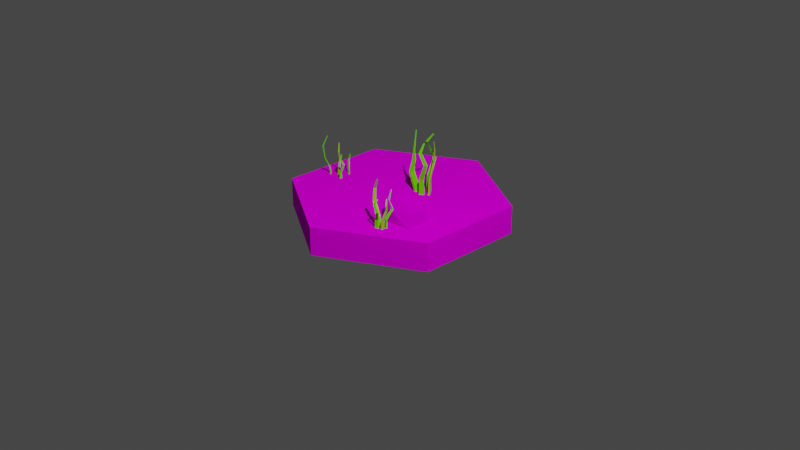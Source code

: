 # Source: grass_3.blend  (saved by Blender 2.80.75; exported with 4.5.12 LTS)
import bpy
from mathutils import Matrix  # noqa: F401  (used for matrix-valued properties, if any)

bpy.ops.wm.read_factory_settings(use_empty=True)
scene = bpy.context.scene
scene.name = 'Scene'

# ---- collections
col_collection = bpy.data.collections.new('Collection'); scene.collection.children.link(col_collection)
col_tile1 = bpy.data.collections.new('Tile1'); scene.collection.children.link(col_tile1)

# ---- images (referenced by path relative to the original .blend; pixels are not part of the script)
import os
ASSET_DIR = os.environ.get("B2B_ASSET_DIR", "")  # directory of the original .blend (textures are referenced by path, not embedded)
HERE = os.path.dirname(os.path.abspath(__file__))  # packed textures are extracted next to this script under _unpacked/

def load_image(name, relpath, width, height, colorspace="sRGB"):
    """Load a texture the original file referenced (path relative to the .blend, or extracted next to this script)."""
    p = next((c for c in (os.path.join(HERE, relpath), os.path.join(ASSET_DIR, relpath)) if relpath and os.path.exists(c)), "")
    if p:
        img = bpy.data.images.load(p, check_existing=True)
        img.name = name
    else:  # same state as the original file: an image datablock whose file is absent (Cycles renders it pink)
        img = bpy.data.images.new(name, width, height)
        img.source = "FILE"
        img.filepath = "//" + (relpath or name)
    img.colorspace_settings.name = colorspace
    return img
img_tile = load_image('tile', 'tile.png', 1024, 1024, 'sRGB')
img_rock = load_image('rock', 'rock.png', 1024, 1024, 'sRGB')

# ---- materials (node trees are filled in below, after node groups)
mat_material_001 = bpy.data.materials.new('Material.001')
mat_material_001.use_transparent_shadow = False
mat_grass_green = bpy.data.materials.new('grass green')
mat_grass_green.use_transparent_shadow = False
mat_grass_yellow = bpy.data.materials.new('grass yellow')
mat_grass_yellow.use_transparent_shadow = False
mat_material_002 = bpy.data.materials.new('Material.002')
mat_material_002.use_transparent_shadow = False

# ---- material node trees
mat_material_001.use_nodes = True; mat_material_001.node_tree.nodes.clear()
_N = mat_material_001.node_tree.nodes; _L = mat_material_001.node_tree.links
n0 = _N.new('ShaderNodeOutputMaterial'); n0.name = 'Material Output'; n0.location = (300, 300)
n1 = _N.new('ShaderNodeBsdfDiffuse'); n1.name = 'Diffuse BSDF'; n1.location = (52, 277)
n1.inputs[1].default_value = 1.0
n2 = _N.new('ShaderNodeTexImage'); n2.name = 'Image Texture'; n2.location = (-352, 263)
n2.image = img_tile
_L.new(n1.outputs[0], n0.inputs[0])
_L.new(n2.outputs[0], n1.inputs[0])
n0.is_active_output = True
mat_grass_green.use_nodes = True; mat_grass_green.node_tree.nodes.clear()
_N = mat_grass_green.node_tree.nodes; _L = mat_grass_green.node_tree.links
n0 = _N.new('ShaderNodeOutputMaterial'); n0.name = 'Material Output'; n0.location = (300, 300)
n1 = _N.new('ShaderNodeBsdfDiffuse'); n1.name = 'Diffuse BSDF'; n1.location = (10, 300)
n1.inputs[0].default_value = (0.2253, 1.0, 0.0, 1.0)
n1.inputs[1].default_value = 0.5
_L.new(n1.outputs[0], n0.inputs[0])
n0.is_active_output = True
mat_grass_yellow.use_nodes = True; mat_grass_yellow.node_tree.nodes.clear()
_N = mat_grass_yellow.node_tree.nodes; _L = mat_grass_yellow.node_tree.links
n0 = _N.new('ShaderNodeOutputMaterial'); n0.name = 'Material Output'; n0.location = (300, 300)
n1 = _N.new('ShaderNodeBsdfPrincipled'); n1.name = 'Principled BSDF'; n1.location = (10, 300)
n1.distribution = 'GGX'
n1.subsurface_method = 'BURLEY'
n1.inputs[0].default_value = (0.4823, 1.0, 0.0, 1.0)
n1.inputs[3].default_value = 1.45
n1.inputs[27].default_value = (0.0, 0.0, 0.0, 1.0)
n1.inputs[28].default_value = 1.0
_L.new(n1.outputs[0], n0.inputs[0])
n0.is_active_output = True
mat_material_002.use_nodes = True; mat_material_002.node_tree.nodes.clear()
_N = mat_material_002.node_tree.nodes; _L = mat_material_002.node_tree.links
n0 = _N.new('ShaderNodeOutputMaterial'); n0.name = 'Material Output'; n0.location = (300, 300)
n1 = _N.new('ShaderNodeBsdfDiffuse'); n1.name = 'Diffuse BSDF'; n1.location = (63, 294)
n1.inputs[1].default_value = 1.0
n2 = _N.new('ShaderNodeTexImage'); n2.name = 'Image Texture'; n2.location = (-261, 277)
n2.image = img_rock
_L.new(n1.outputs[0], n0.inputs[0])
_L.new(n2.outputs[0], n1.inputs[0])
n0.is_active_output = True

# ---- world
world_world = bpy.data.worlds.new('World'); scene.world = world_world
world_world.use_nodes = True; world_world.node_tree.nodes.clear()
_N = world_world.node_tree.nodes; _L = world_world.node_tree.links
n0 = _N.new('ShaderNodeOutputWorld'); n0.name = 'World Output'; n0.location = (300, 300)
n1 = _N.new('ShaderNodeBackground'); n1.name = 'Background'; n1.location = (10, 300)
n1.inputs[0].default_value = (0.05088, 0.05088, 0.05088, 1.0)
_L.new(n1.outputs[0], n0.inputs[0])
n0.is_active_output = True
world_world.color = (0.05088, 0.05088, 0.05088)
world_world.use_sun_shadow = False
world_world.sun_shadow_jitter_overblur = 0.0

# ---- cameras
cam_camera = bpy.data.cameras.new('Camera')
cam_camera.clip_end = 100.0
cam_camera.ortho_scale = 7.314

# ---- lights
light_light = bpy.data.lights.new('Light', 'POINT')
light_light.transmission_factor = 0.0
light_light.energy = 1000.0
light_light.shadow_soft_size = 0.1
light_light.shadow_maximum_resolution = 0.006
light_light.use_absolute_resolution = True

# ---- meshes
me_circle = bpy.data.meshes.new('Circle')
me_circle.from_pydata([(0.0, 1.151, 0.0), (-0.9968, 0.5755, 0.0), (-0.9968, -0.5755, 0.0), (1.006e-07, -1.151, 0.0), (0.9968, -0.5755, 0.0), (0.9968, 0.5755, 0.0), (0.0, 1.151, 0.298), (-0.9968, 0.5755, 0.298), (-0.9968, -0.5755, 0.298), (1.006e-07, -1.151, 0.298), (0.9968, -0.5755, 0.298), (0.9968, 0.5755, 0.298)], [], [(0, 5, 11, 6), (4, 3, 9, 10), (2, 1, 7, 8), (5, 4, 10, 11), (3, 2, 8, 9), (1, 0, 6, 7), (7, 6, 11, 10, 9, 8)])
_uv = me_circle.uv_layers.new(name='UVMap')
_uv.uv.foreach_set('vector', [0.4995, 0.05118, 0.6661, 0.05118, 0.6661, 0.2543, 0.4995, 0.2543, 0.8328, 0.05118, 0.9994, 0.05118, 0.9994, 0.2543, 0.8328, 0.2543, 0.1662, 0.05118, 0.3329, 0.05118, 0.3329, 0.2543, 0.1662, 0.2543, 0.6661, 0.05118, 0.8328, 0.05118, 0.8328, 0.2543, 0.6661, 0.2543, -0.0004479, 0.05118, 0.1662, 0.05118, 0.1662, 0.2543, -0.0004479, 0.2543, 0.3329, 0.05118, 0.4995, 0.05118, 0.4995, 0.2543, 0.3329, 0.2543, 0.6697, 0.9873, 0.3415, 0.9873, 0.1774, 0.7031, 0.3415, 0.4188, 0.6697, 0.4188, 0.8338, 0.7031])
me_circle.materials.append(mat_material_001)
me_circle.use_remesh_preserve_volume = False
me_circle.use_remesh_preserve_attributes = False
me_circle.use_mirror_vertex_groups = False
me_circle.update()
me_plane = bpy.data.meshes.new('Plane')
me_plane.from_pydata([(0.1079, 0.1875, 0.2621), (0.1315, 0.1875, 0.2621), (0.07598, 0.1589, 0.9439), (0.0783, 0.1637, 0.9459), (0.1079, 0.118, 0.2621), (0.1315, 0.118, 0.2621), (0.07847, 0.1502, 0.9451), (0.08201, 0.1506, 0.9477), (0.05999, 0.1516, 0.7285), (0.03369, 0.1815, 0.614), (0.0127, 0.1785, 0.4929), (0.03268, 0.1795, 0.4922), (0.04822, 0.1834, 0.6156), (0.06768, 0.1546, 0.7315), (0.06852, 0.1275, 0.7332), (0.03892, 0.1384, 0.6159), (0.0164, 0.1205, 0.4933), (0.03638, 0.1216, 0.4926), (0.05345, 0.1402, 0.6175), (0.07621, 0.1305, 0.7362), (0.1376, 0.2275, 0.8234), (0.1602, 0.3103, 0.6354), (0.1614, 0.2279, 0.4553), (0.1613, 0.2434, 0.457), (0.1581, 0.3218, 0.6343), (0.1329, 0.2327, 0.8196), (0.163, 0.2278, 0.8182), (0.1941, 0.3164, 0.6342), (0.2073, 0.228, 0.4567), (0.2072, 0.2436, 0.4584), (0.192, 0.3278, 0.633), (0.1583, 0.233, 0.8144), (0.2138, 0.2555, 0.9203), (0.2131, 0.2574, 0.9179), (0.1561, 0.2187, 0.2781), (0.1546, 0.2373, 0.2781), (0.2287, 0.2549, 0.9188), (0.2231, 0.257, 0.9169), (0.2109, 0.223, 0.2781), (0.2094, 0.2416, 0.2781), (0.2696, 0.2276, 0.7584), (0.2331, 0.2403, 0.6354), (0.2316, 0.1989, 0.4553), (0.2452, 0.2066, 0.457), (0.2421, 0.2478, 0.6343), (0.272, 0.2324, 0.7512), (0.2871, 0.2056, 0.7517), (0.2551, 0.2137, 0.6342), (0.2543, 0.159, 0.4567), (0.2678, 0.1667, 0.4584), (0.264, 0.2212, 0.633), (0.2895, 0.2104, 0.7446), (0.2373, 0.2433, 0.8518), (0.2391, 0.2438, 0.8476), (0.2211, 0.199, 0.2781), (0.2366, 0.2094, 0.2781), (0.2464, 0.2306, 0.8507), (0.2452, 0.2353, 0.8468), (0.2517, 0.1533, 0.2781), (0.2672, 0.1637, 0.2781), (0.211, 0.09981, 0.7584), (0.2707, 0.1261, 0.6318), (0.2031, 0.1442, 0.4584), (0.2109, 0.1306, 0.4583), (0.2779, 0.1173, 0.6293), (0.2161, 0.0978, 0.7512), (0.1906, 0.08049, 0.7517), (0.244, 0.1042, 0.632), (0.1635, 0.1213, 0.4626), (0.1713, 0.1077, 0.4625), (0.2512, 0.09546, 0.6294), (0.1956, 0.07848, 0.7446), (0.2239, 0.1333, 0.8518), (0.2245, 0.1315, 0.8476), (0.2139, 0.1457, 0.2781), (0.2256, 0.1311, 0.2781), (0.2121, 0.1232, 0.8507), (0.2166, 0.1248, 0.8468), (0.171, 0.1113, 0.2781), (0.1827, 0.09673, 0.2781), (0.4272, -0.6427, 0.2765), (0.4432, -0.6504, 0.2765), (0.3983, -0.6488, 0.7666), (0.4028, -0.6453, 0.7682), (0.4043, -0.6899, 0.2765), (0.4204, -0.6977, 0.2765), (0.3966, -0.6586, 0.7675), (0.4003, -0.6598, 0.7696), (0.3299, -0.6125, 0.6481), (0.3432, -0.6249, 0.5228), (0.4244, -0.6435, 0.4016), (0.4373, -0.651, 0.4004), (0.3537, -0.6287, 0.5236), (0.3383, -0.6116, 0.6508), (0.329, -0.6392, 0.6529), (0.3319, -0.6558, 0.5237), (0.4025, -0.6815, 0.4007), (0.4153, -0.6889, 0.3995), (0.3424, -0.6596, 0.5245), (0.3374, -0.6383, 0.6555), (0.4894, -0.5994, 0.5821), (0.5046, -0.5771, 0.4816), (0.4783, -0.6335, 0.3826), (0.4834, -0.6229, 0.3836), (0.507, -0.5686, 0.481), (0.4889, -0.5953, 0.5782), (0.5098, -0.6055, 0.5785), (0.5297, -0.5841, 0.4809), (0.5096, -0.6485, 0.3834), (0.5146, -0.6379, 0.3843), (0.5321, -0.5756, 0.4803), (0.5092, -0.6014, 0.5746), (0.5033, -0.5753, 0.6789), (0.5042, -0.5742, 0.6766), (0.4717, -0.638, 0.2853), (0.4768, -0.6249, 0.2853), (0.5144, -0.5792, 0.6783), (0.5117, -0.5768, 0.6761), (0.5104, -0.6531, 0.2853), (0.5155, -0.64, 0.2853), (0.5286, -0.6581, 0.5491), (0.508, -0.6374, 0.4816), (0.4934, -0.6651, 0.3826), (0.5051, -0.6643, 0.3836), (0.5165, -0.6353, 0.481), (0.5318, -0.6556, 0.5452), (0.5333, -0.6788, 0.5455), (0.5142, -0.6627, 0.4809), (0.4956, -0.6997, 0.3834), (0.5074, -0.6989, 0.3843), (0.5227, -0.6606, 0.4803), (0.5365, -0.6763, 0.5416), (0.5118, -0.6368, 0.6005), (0.5132, -0.6371, 0.5981), (0.4862, -0.6616, 0.2853), (0.5002, -0.6596, 0.2853), (0.5138, -0.6484, 0.5998), (0.5145, -0.6448, 0.5977), (0.492, -0.7027, 0.2853), (0.506, -0.7007, 0.2853), (0.4467, -0.7257, 0.5491), (0.496, -0.7275, 0.4796), (0.4559, -0.6929, 0.3843), (0.4568, -0.7047, 0.3843), (0.498, -0.7358, 0.4782), (0.4495, -0.7287, 0.5452), (0.4265, -0.7321, 0.5455), (0.4706, -0.7336, 0.4797), (0.4215, -0.6954, 0.3866), (0.4223, -0.7073, 0.3866), (0.4726, -0.7419, 0.4783), (0.4292, -0.7352, 0.5416), (0.4665, -0.7072, 0.6005), (0.4664, -0.7086, 0.5981), (0.4638, -0.6955, 0.2853), (0.467, -0.7092, 0.2853), (0.4551, -0.7102, 0.5998), (0.4587, -0.7106, 0.5977), (0.4233, -0.7048, 0.2853), (0.4265, -0.7185, 0.2853), (-0.8435, -0.1994, 0.2553), (-0.8379, -0.1881, 0.2553), (-0.8393, -0.22, 0.7195), (-0.8418, -0.2168, 0.721), (-0.8101, -0.216, 0.2553), (-0.8044, -0.2047, 0.2553), (-0.8324, -0.2213, 0.7204), (-0.8315, -0.2187, 0.7223), (-0.8657, -0.2684, 0.6073), (-0.8567, -0.259, 0.4886), (-0.8429, -0.2014, 0.3738), (-0.8375, -0.1923, 0.3727), (-0.854, -0.2516, 0.4894), (-0.8663, -0.2624, 0.6098), (-0.8467, -0.2692, 0.6118), (-0.8348, -0.2672, 0.4894), (-0.8161, -0.2173, 0.3729), (-0.8107, -0.2082, 0.3718), (-0.8321, -0.2598, 0.4902), (-0.8472, -0.2632, 0.6143), (-0.7619, -0.1447, 0.5448), (-0.7685, -0.1267, 0.4495), (-0.7469, -0.1654, 0.3558), (-0.7509, -0.158, 0.3567), (-0.7724, -0.1218, 0.449), (-0.7645, -0.1434, 0.541), (-0.7499, -0.1355, 0.5413), (-0.754, -0.1151, 0.4489), (-0.7252, -0.1536, 0.3565), (-0.7292, -0.1462, 0.3574), (-0.7579, -0.1103, 0.4483), (-0.7525, -0.1342, 0.5376), (-0.77, -0.1267, 0.6364), (-0.7703, -0.1257, 0.6342), (-0.747, -0.171, 0.2636), (-0.7525, -0.1626, 0.2636), (-0.7632, -0.1219, 0.6358), (-0.7657, -0.1225, 0.6338), (-0.7222, -0.155, 0.2636), (-0.7276, -0.1466, 0.2636), (-0.6953, -0.0448, 0.5135), (-0.7142, -0.05343, 0.4495), (-0.6993, -0.07004, 0.3558), (-0.697, -0.06203, 0.3567), (-0.7135, -0.04721, 0.449), (-0.6962, -0.04202, 0.5098), (-0.6804, -0.04681, 0.5101), (-0.6958, -0.05556, 0.4489), (-0.6757, -0.07707, 0.3565), (-0.6733, -0.06906, 0.3574), (-0.6951, -0.04934, 0.4483), (-0.6812, -0.04403, 0.5063), (-0.7137, -0.05073, 0.5621), (-0.7132, -0.04988, 0.5599), (-0.7035, -0.07394, 0.2636), (-0.7013, -0.06413, 0.2636), (-0.7055, -0.05226, 0.5615), (-0.7076, -0.05091, 0.5595), (-0.6746, -0.08023, 0.2636), (-0.6725, -0.07043, 0.2636), (-0.6427, -0.2067, 0.5135), (-0.6294, -0.1743, 0.4477), (-0.6623, -0.1925, 0.3574), (-0.6542, -0.1948, 0.3574), (-0.6233, -0.175, 0.4463), (-0.64, -0.2056, 0.5098), (-0.6434, -0.2218, 0.5101), (-0.6316, -0.1927, 0.4478), (-0.6691, -0.216, 0.3596), (-0.661, -0.2184, 0.3596), (-0.6255, -0.1934, 0.4464), (-0.6407, -0.2207, 0.5063), (-0.6502, -0.1889, 0.5621), (-0.6493, -0.1894, 0.5599), (-0.6587, -0.1878, 0.2636), (-0.6487, -0.1891, 0.2636), (-0.651, -0.1972, 0.5615), (-0.6498, -0.195, 0.5595), (-0.6625, -0.2171, 0.2636), (-0.6525, -0.2184, 0.2636)], [], [(8, 2, 3, 13), (14, 19, 7, 6), (13, 3, 7, 19), (10, 0, 4, 16), (3, 2, 6, 7), (0, 1, 5, 4), (2, 8, 14, 6), (8, 9, 15, 14), (9, 10, 16, 15), (1, 11, 17, 5), (11, 12, 18, 17), (12, 13, 19, 18), (4, 5, 17, 16), (16, 17, 18, 15), (15, 18, 19, 14), (0, 10, 11, 1), (10, 9, 12, 11), (9, 8, 13, 12), (35, 34, 22, 23), (30, 29, 23, 24), (28, 27, 21, 22), (29, 30, 27, 28), (23, 22, 21, 24), (39, 29, 28, 38), (27, 26, 20, 21), (37, 31, 25, 33), (36, 37, 33, 32), (24, 21, 20, 25), (29, 39, 35, 23), (26, 36, 32, 20), (38, 28, 22, 34), (31, 37, 36, 26), (25, 20, 32, 33), (30, 31, 26, 27), (39, 38, 34, 35), (31, 30, 24, 25), (55, 54, 42, 43), (50, 49, 43, 44), (48, 47, 41, 42), (49, 50, 47, 48), (43, 42, 41, 44), (59, 49, 48, 58), (47, 46, 40, 41), (57, 51, 45, 53), (56, 57, 53, 52), (44, 41, 40, 45), (49, 59, 55, 43), (46, 56, 52, 40), (58, 48, 42, 54), (51, 57, 56, 46), (45, 40, 52, 53), (50, 51, 46, 47), (59, 58, 54, 55), (51, 50, 44, 45), (75, 74, 62, 63), (70, 69, 63, 64), (68, 67, 61, 62), (69, 70, 67, 68), (63, 62, 61, 64), (79, 69, 68, 78), (67, 66, 60, 61), (77, 71, 65, 73), (76, 77, 73, 72), (64, 61, 60, 65), (69, 79, 75, 63), (66, 76, 72, 60), (78, 68, 62, 74), (71, 77, 76, 66), (65, 60, 72, 73), (70, 71, 66, 67), (79, 78, 74, 75), (71, 70, 64, 65), (88, 82, 83, 93), (94, 99, 87, 86), (93, 83, 87, 99), (90, 80, 84, 96), (83, 82, 86, 87), (80, 81, 85, 84), (82, 88, 94, 86), (88, 89, 95, 94), (89, 90, 96, 95), (81, 91, 97, 85), (91, 92, 98, 97), (92, 93, 99, 98), (84, 85, 97, 96), (96, 97, 98, 95), (95, 98, 99, 94), (80, 90, 91, 81), (90, 89, 92, 91), (89, 88, 93, 92), (115, 114, 102, 103), (110, 109, 103, 104), (108, 107, 101, 102), (109, 110, 107, 108), (103, 102, 101, 104), (119, 109, 108, 118), (107, 106, 100, 101), (117, 111, 105, 113), (116, 117, 113, 112), (104, 101, 100, 105), (109, 119, 115, 103), (106, 116, 112, 100), (118, 108, 102, 114), (111, 117, 116, 106), (105, 100, 112, 113), (110, 111, 106, 107), (119, 118, 114, 115), (111, 110, 104, 105), (135, 134, 122, 123), (130, 129, 123, 124), (128, 127, 121, 122), (129, 130, 127, 128), (123, 122, 121, 124), (139, 129, 128, 138), (127, 126, 120, 121), (137, 131, 125, 133), (136, 137, 133, 132), (124, 121, 120, 125), (129, 139, 135, 123), (126, 136, 132, 120), (138, 128, 122, 134), (131, 137, 136, 126), (125, 120, 132, 133), (130, 131, 126, 127), (139, 138, 134, 135), (131, 130, 124, 125), (155, 154, 142, 143), (150, 149, 143, 144), (148, 147, 141, 142), (149, 150, 147, 148), (143, 142, 141, 144), (159, 149, 148, 158), (147, 146, 140, 141), (157, 151, 145, 153), (156, 157, 153, 152), (144, 141, 140, 145), (149, 159, 155, 143), (146, 156, 152, 140), (158, 148, 142, 154), (151, 157, 156, 146), (145, 140, 152, 153), (150, 151, 146, 147), (159, 158, 154, 155), (151, 150, 144, 145), (168, 162, 163, 173), (174, 179, 167, 166), (173, 163, 167, 179), (170, 160, 164, 176), (163, 162, 166, 167), (160, 161, 165, 164), (162, 168, 174, 166), (168, 169, 175, 174), (169, 170, 176, 175), (161, 171, 177, 165), (171, 172, 178, 177), (172, 173, 179, 178), (164, 165, 177, 176), (176, 177, 178, 175), (175, 178, 179, 174), (160, 170, 171, 161), (170, 169, 172, 171), (169, 168, 173, 172), (195, 194, 182, 183), (190, 189, 183, 184), (188, 187, 181, 182), (189, 190, 187, 188), (183, 182, 181, 184), (199, 189, 188, 198), (187, 186, 180, 181), (197, 191, 185, 193), (196, 197, 193, 192), (184, 181, 180, 185), (189, 199, 195, 183), (186, 196, 192, 180), (198, 188, 182, 194), (191, 197, 196, 186), (185, 180, 192, 193), (190, 191, 186, 187), (199, 198, 194, 195), (191, 190, 184, 185), (215, 214, 202, 203), (210, 209, 203, 204), (208, 207, 201, 202), (209, 210, 207, 208), (203, 202, 201, 204), (219, 209, 208, 218), (207, 206, 200, 201), (217, 211, 205, 213), (216, 217, 213, 212), (204, 201, 200, 205), (209, 219, 215, 203), (206, 216, 212, 200), (218, 208, 202, 214), (211, 217, 216, 206), (205, 200, 212, 213), (210, 211, 206, 207), (219, 218, 214, 215), (211, 210, 204, 205), (235, 234, 222, 223), (230, 229, 223, 224), (228, 227, 221, 222), (229, 230, 227, 228), (223, 222, 221, 224), (239, 229, 228, 238), (227, 226, 220, 221), (237, 231, 225, 233), (236, 237, 233, 232), (224, 221, 220, 225), (229, 239, 235, 223), (226, 236, 232, 220), (238, 228, 222, 234), (231, 237, 236, 226), (225, 220, 232, 233), (230, 231, 226, 227), (239, 238, 234, 235), (231, 230, 224, 225)])
me_plane.polygons.foreach_set('material_index', [0, 0, 0, 0, 0, 0, 0, 0, 0, 0, 0, 0, 0, 0, 0, 0, 0, 0, 0, 0, 0, 0, 0, 0, 0, 0, 0, 0, 0, 0, 0, 0, 0, 0, 0, 0, 1, 1, 1, 1, 1, 1, 1, 1, 1, 1, 1, 1, 1, 1, 1, 1, 1, 1, 0, 0, 0, 0, 0, 0, 0, 0, 0, 0, 0, 0, 0, 0, 0, 0, 0, 0, 1, 1, 1, 1, 1, 1, 1, 1, 1, 1, 1, 1, 1, 1, 1, 1, 1, 1, 0, 0, 0, 0, 0, 0, 0, 0, 0, 0, 0, 0, 0, 0, 0, 0, 0, 0, 1, 1, 1, 1, 1, 1, 1, 1, 1, 1, 1, 1, 1, 1, 1, 1, 1, 1, 0, 0, 0, 0, 0, 0, 0, 0, 0, 0, 0, 0, 0, 0, 0, 0, 0, 0, 0, 0, 0, 0, 0, 0, 0, 0, 0, 0, 0, 0, 0, 0, 0, 0, 0, 0, 1, 1, 1, 1, 1, 1, 1, 1, 1, 1, 1, 1, 1, 1, 1, 1, 1, 1, 0, 0, 0, 0, 0, 0, 0, 0, 0, 0, 0, 0, 0, 0, 0, 0, 0, 0, 0, 0, 0, 0, 0, 0, 0, 0, 0, 0, 0, 0, 0, 0, 0, 0, 0, 0])
_uv = me_plane.uv_layers.new(name='UVMap')
_uv.uv.foreach_set('vector', [0.0, 0.75, 0.0, 1.0, 1.0, 1.0, 1.0, 0.75, 0.0, 0.75, 1.0, 0.75, 1.0, 1.0, 0.0, 1.0, 1.0, 0.75, 1.0, 1.0, 1.0, 1.0, 1.0, 0.75, 0.0, 0.25, 0.0, 0.0, 0.0, 0.0, 0.0, 0.25, 1.0, 1.0, 0.0, 1.0, 0.0, 1.0, 1.0, 1.0, 0.0, 0.0, 1.0, 0.0, 1.0, 0.0, 0.0, 0.0, 0.0, 1.0, 0.0, 0.75, 0.0, 0.75, 0.0, 1.0, 0.0, 0.75, 0.0, 0.5, 0.0, 0.5, 0.0, 0.75, 0.0, 0.5, 0.0, 0.25, 0.0, 0.25, 0.0, 0.5, 1.0, 0.0, 1.0, 0.25, 1.0, 0.25, 1.0, 0.0, 1.0, 0.25, 1.0, 0.5, 1.0, 0.5, 1.0, 0.25, 1.0, 0.5, 1.0, 0.75, 1.0, 0.75, 1.0, 0.5, 0.0, 0.0, 1.0, 0.0, 1.0, 0.25, 0.0, 0.25, 0.0, 0.25, 1.0, 0.25, 1.0, 0.5, 0.0, 0.5, 0.0, 0.5, 1.0, 0.5, 1.0, 0.75, 0.0, 0.75, 0.0, 0.0, 0.0, 0.25, 1.0, 0.25, 1.0, 0.0, 0.0, 0.25, 0.0, 0.5, 1.0, 0.5, 1.0, 0.25, 0.0, 0.5, 0.0, 0.75, 1.0, 0.75, 1.0, 0.5, 0.0, 0.0, 1.0, 0.0, 1.0, 0.25, 0.0, 0.25, 0.0, 0.5, 0.0, 0.25, 0.0, 0.25, 0.0, 0.5, 1.0, 0.25, 1.0, 0.5, 1.0, 0.5, 1.0, 0.25, 0.0, 0.25, 0.0, 0.5, 1.0, 0.5, 1.0, 0.25, 0.0, 0.25, 1.0, 0.25, 1.0, 0.5, 0.0, 0.5, 0.0, 0.0, 0.0, 0.25, 1.0, 0.25, 1.0, 0.0, 1.0, 0.5, 1.0, 0.75, 1.0, 0.75, 1.0, 0.5, 0.0, 1.0, 0.0, 0.75, 0.0, 0.75, 0.0, 1.0, 1.0, 1.0, 0.0, 1.0, 0.0, 1.0, 1.0, 1.0, 0.0, 0.5, 1.0, 0.5, 1.0, 0.75, 0.0, 0.75, 0.0, 0.25, 0.0, 0.0, 0.0, 0.0, 0.0, 0.25, 1.0, 0.75, 1.0, 1.0, 1.0, 1.0, 1.0, 0.75, 1.0, 0.0, 1.0, 0.25, 1.0, 0.25, 1.0, 0.0, 0.0, 0.75, 0.0, 1.0, 1.0, 1.0, 1.0, 0.75, 0.0, 0.75, 1.0, 0.75, 1.0, 1.0, 0.0, 1.0, 0.0, 0.5, 0.0, 0.75, 1.0, 0.75, 1.0, 0.5, 0.0, 0.0, 1.0, 0.0, 1.0, 0.0, 0.0, 0.0, 0.0, 0.75, 0.0, 0.5, 0.0, 0.5, 0.0, 0.75, 0.0, 0.0, 1.0, 0.0, 1.0, 0.25, 0.0, 0.25, 0.0, 0.5, 0.0, 0.25, 0.0, 0.25, 0.0, 0.5, 1.0, 0.25, 1.0, 0.5, 1.0, 0.5, 1.0, 0.25, 0.0, 0.25, 0.0, 0.5, 1.0, 0.5, 1.0, 0.25, 0.0, 0.25, 1.0, 0.25, 1.0, 0.5, 0.0, 0.5, 0.0, 0.0, 0.0, 0.25, 1.0, 0.25, 1.0, 0.0, 1.0, 0.5, 1.0, 0.75, 1.0, 0.75, 1.0, 0.5, 0.0, 1.0, 0.0, 0.75, 0.0, 0.75, 0.0, 1.0, 1.0, 1.0, 0.0, 1.0, 0.0, 1.0, 1.0, 1.0, 0.0, 0.5, 1.0, 0.5, 1.0, 0.75, 0.0, 0.75, 0.0, 0.25, 0.0, 0.0, 0.0, 0.0, 0.0, 0.25, 1.0, 0.75, 1.0, 1.0, 1.0, 1.0, 1.0, 0.75, 1.0, 0.0, 1.0, 0.25, 1.0, 0.25, 1.0, 0.0, 0.0, 0.75, 0.0, 1.0, 1.0, 1.0, 1.0, 0.75, 0.0, 0.75, 1.0, 0.75, 1.0, 1.0, 0.0, 1.0, 0.0, 0.5, 0.0, 0.75, 1.0, 0.75, 1.0, 0.5, 0.0, 0.0, 1.0, 0.0, 1.0, 0.0, 0.0, 0.0, 0.0, 0.75, 0.0, 0.5, 0.0, 0.5, 0.0, 0.75, 0.0, 0.0, 1.0, 0.0, 1.0, 0.25, 0.0, 0.25, 0.0, 0.5, 0.0, 0.25, 0.0, 0.25, 0.0, 0.5, 1.0, 0.25, 1.0, 0.5, 1.0, 0.5, 1.0, 0.25, 0.0, 0.25, 0.0, 0.5, 1.0, 0.5, 1.0, 0.25, 0.0, 0.25, 1.0, 0.25, 1.0, 0.5, 0.0, 0.5, 0.0, 0.0, 0.0, 0.25, 1.0, 0.25, 1.0, 0.0, 1.0, 0.5, 1.0, 0.75, 1.0, 0.75, 1.0, 0.5, 0.0, 1.0, 0.0, 0.75, 0.0, 0.75, 0.0, 1.0, 1.0, 1.0, 0.0, 1.0, 0.0, 1.0, 1.0, 1.0, 0.0, 0.5, 1.0, 0.5, 1.0, 0.75, 0.0, 0.75, 0.0, 0.25, 0.0, 0.0, 0.0, 0.0, 0.0, 0.25, 1.0, 0.75, 1.0, 1.0, 1.0, 1.0, 1.0, 0.75, 1.0, 0.0, 1.0, 0.25, 1.0, 0.25, 1.0, 0.0, 0.0, 0.75, 0.0, 1.0, 1.0, 1.0, 1.0, 0.75, 0.0, 0.75, 1.0, 0.75, 1.0, 1.0, 0.0, 1.0, 0.0, 0.5, 0.0, 0.75, 1.0, 0.75, 1.0, 0.5, 0.0, 0.0, 1.0, 0.0, 1.0, 0.0, 0.0, 0.0, 0.0, 0.75, 0.0, 0.5, 0.0, 0.5, 0.0, 0.75, 0.0, 0.75, 0.0, 1.0, 1.0, 1.0, 1.0, 0.75, 0.0, 0.75, 1.0, 0.75, 1.0, 1.0, 0.0, 1.0, 1.0, 0.75, 1.0, 1.0, 1.0, 1.0, 1.0, 0.75, 0.0, 0.25, 0.0, 0.0, 0.0, 0.0, 0.0, 0.25, 1.0, 1.0, 0.0, 1.0, 0.0, 1.0, 1.0, 1.0, 0.0, 0.0, 1.0, 0.0, 1.0, 0.0, 0.0, 0.0, 0.0, 1.0, 0.0, 0.75, 0.0, 0.75, 0.0, 1.0, 0.0, 0.75, 0.0, 0.5, 0.0, 0.5, 0.0, 0.75, 0.0, 0.5, 0.0, 0.25, 0.0, 0.25, 0.0, 0.5, 1.0, 0.0, 1.0, 0.25, 1.0, 0.25, 1.0, 0.0, 1.0, 0.25, 1.0, 0.5, 1.0, 0.5, 1.0, 0.25, 1.0, 0.5, 1.0, 0.75, 1.0, 0.75, 1.0, 0.5, 0.0, 0.0, 1.0, 0.0, 1.0, 0.25, 0.0, 0.25, 0.0, 0.25, 1.0, 0.25, 1.0, 0.5, 0.0, 0.5, 0.0, 0.5, 1.0, 0.5, 1.0, 0.75, 0.0, 0.75, 0.0, 0.0, 0.0, 0.25, 1.0, 0.25, 1.0, 0.0, 0.0, 0.25, 0.0, 0.5, 1.0, 0.5, 1.0, 0.25, 0.0, 0.5, 0.0, 0.75, 1.0, 0.75, 1.0, 0.5, 0.0, 0.0, 1.0, 0.0, 1.0, 0.25, 0.0, 0.25, 0.0, 0.5, 0.0, 0.25, 0.0, 0.25, 0.0, 0.5, 1.0, 0.25, 1.0, 0.5, 1.0, 0.5, 1.0, 0.25, 0.0, 0.25, 0.0, 0.5, 1.0, 0.5, 1.0, 0.25, 0.0, 0.25, 1.0, 0.25, 1.0, 0.5, 0.0, 0.5, 0.0, 0.0, 0.0, 0.25, 1.0, 0.25, 1.0, 0.0, 1.0, 0.5, 1.0, 0.75, 1.0, 0.75, 1.0, 0.5, 0.0, 1.0, 0.0, 0.75, 0.0, 0.75, 0.0, 1.0, 1.0, 1.0, 0.0, 1.0, 0.0, 1.0, 1.0, 1.0, 0.0, 0.5, 1.0, 0.5, 1.0, 0.75, 0.0, 0.75, 0.0, 0.25, 0.0, 0.0, 0.0, 0.0, 0.0, 0.25, 1.0, 0.75, 1.0, 1.0, 1.0, 1.0, 1.0, 0.75, 1.0, 0.0, 1.0, 0.25, 1.0, 0.25, 1.0, 0.0, 0.0, 0.75, 0.0, 1.0, 1.0, 1.0, 1.0, 0.75, 0.0, 0.75, 1.0, 0.75, 1.0, 1.0, 0.0, 1.0, 0.0, 0.5, 0.0, 0.75, 1.0, 0.75, 1.0, 0.5, 0.0, 0.0, 1.0, 0.0, 1.0, 0.0, 0.0, 0.0, 0.0, 0.75, 0.0, 0.5, 0.0, 0.5, 0.0, 0.75, 0.0, 0.0, 1.0, 0.0, 1.0, 0.25, 0.0, 0.25, 0.0, 0.5, 0.0, 0.25, 0.0, 0.25, 0.0, 0.5, 1.0, 0.25, 1.0, 0.5, 1.0, 0.5, 1.0, 0.25, 0.0, 0.25, 0.0, 0.5, 1.0, 0.5, 1.0, 0.25, 0.0, 0.25, 1.0, 0.25, 1.0, 0.5, 0.0, 0.5, 0.0, 0.0, 0.0, 0.25, 1.0, 0.25, 1.0, 0.0, 1.0, 0.5, 1.0, 0.75, 1.0, 0.75, 1.0, 0.5, 0.0, 1.0, 0.0, 0.75, 0.0, 0.75, 0.0, 1.0, 1.0, 1.0, 0.0, 1.0, 0.0, 1.0, 1.0, 1.0, 0.0, 0.5, 1.0, 0.5, 1.0, 0.75, 0.0, 0.75, 0.0, 0.25, 0.0, 0.0, 0.0, 0.0, 0.0, 0.25, 1.0, 0.75, 1.0, 1.0, 1.0, 1.0, 1.0, 0.75, 1.0, 0.0, 1.0, 0.25, 1.0, 0.25, 1.0, 0.0, 0.0, 0.75, 0.0, 1.0, 1.0, 1.0, 1.0, 0.75, 0.0, 0.75, 1.0, 0.75, 1.0, 1.0, 0.0, 1.0, 0.0, 0.5, 0.0, 0.75, 1.0, 0.75, 1.0, 0.5, 0.0, 0.0, 1.0, 0.0, 1.0, 0.0, 0.0, 0.0, 0.0, 0.75, 0.0, 0.5, 0.0, 0.5, 0.0, 0.75, 0.0, 0.0, 1.0, 0.0, 1.0, 0.25, 0.0, 0.25, 0.0, 0.5, 0.0, 0.25, 0.0, 0.25, 0.0, 0.5, 1.0, 0.25, 1.0, 0.5, 1.0, 0.5, 1.0, 0.25, 0.0, 0.25, 0.0, 0.5, 1.0, 0.5, 1.0, 0.25, 0.0, 0.25, 1.0, 0.25, 1.0, 0.5, 0.0, 0.5, 0.0, 0.0, 0.0, 0.25, 1.0, 0.25, 1.0, 0.0, 1.0, 0.5, 1.0, 0.75, 1.0, 0.75, 1.0, 0.5, 0.0, 1.0, 0.0, 0.75, 0.0, 0.75, 0.0, 1.0, 1.0, 1.0, 0.0, 1.0, 0.0, 1.0, 1.0, 1.0, 0.0, 0.5, 1.0, 0.5, 1.0, 0.75, 0.0, 0.75, 0.0, 0.25, 0.0, 0.0, 0.0, 0.0, 0.0, 0.25, 1.0, 0.75, 1.0, 1.0, 1.0, 1.0, 1.0, 0.75, 1.0, 0.0, 1.0, 0.25, 1.0, 0.25, 1.0, 0.0, 0.0, 0.75, 0.0, 1.0, 1.0, 1.0, 1.0, 0.75, 0.0, 0.75, 1.0, 0.75, 1.0, 1.0, 0.0, 1.0, 0.0, 0.5, 0.0, 0.75, 1.0, 0.75, 1.0, 0.5, 0.0, 0.0, 1.0, 0.0, 1.0, 0.0, 0.0, 0.0, 0.0, 0.75, 0.0, 0.5, 0.0, 0.5, 0.0, 0.75, 0.0, 0.75, 0.0, 1.0, 1.0, 1.0, 1.0, 0.75, 0.0, 0.75, 1.0, 0.75, 1.0, 1.0, 0.0, 1.0, 1.0, 0.75, 1.0, 1.0, 1.0, 1.0, 1.0, 0.75, 0.0, 0.25, 0.0, 0.0, 0.0, 0.0, 0.0, 0.25, 1.0, 1.0, 0.0, 1.0, 0.0, 1.0, 1.0, 1.0, 0.0, 0.0, 1.0, 0.0, 1.0, 0.0, 0.0, 0.0, 0.0, 1.0, 0.0, 0.75, 0.0, 0.75, 0.0, 1.0, 0.0, 0.75, 0.0, 0.5, 0.0, 0.5, 0.0, 0.75, 0.0, 0.5, 0.0, 0.25, 0.0, 0.25, 0.0, 0.5, 1.0, 0.0, 1.0, 0.25, 1.0, 0.25, 1.0, 0.0, 1.0, 0.25, 1.0, 0.5, 1.0, 0.5, 1.0, 0.25, 1.0, 0.5, 1.0, 0.75, 1.0, 0.75, 1.0, 0.5, 0.0, 0.0, 1.0, 0.0, 1.0, 0.25, 0.0, 0.25, 0.0, 0.25, 1.0, 0.25, 1.0, 0.5, 0.0, 0.5, 0.0, 0.5, 1.0, 0.5, 1.0, 0.75, 0.0, 0.75, 0.0, 0.0, 0.0, 0.25, 1.0, 0.25, 1.0, 0.0, 0.0, 0.25, 0.0, 0.5, 1.0, 0.5, 1.0, 0.25, 0.0, 0.5, 0.0, 0.75, 1.0, 0.75, 1.0, 0.5, 0.0, 0.0, 1.0, 0.0, 1.0, 0.25, 0.0, 0.25, 0.0, 0.5, 0.0, 0.25, 0.0, 0.25, 0.0, 0.5, 1.0, 0.25, 1.0, 0.5, 1.0, 0.5, 1.0, 0.25, 0.0, 0.25, 0.0, 0.5, 1.0, 0.5, 1.0, 0.25, 0.0, 0.25, 1.0, 0.25, 1.0, 0.5, 0.0, 0.5, 0.0, 0.0, 0.0, 0.25, 1.0, 0.25, 1.0, 0.0, 1.0, 0.5, 1.0, 0.75, 1.0, 0.75, 1.0, 0.5, 0.0, 1.0, 0.0, 0.75, 0.0, 0.75, 0.0, 1.0, 1.0, 1.0, 0.0, 1.0, 0.0, 1.0, 1.0, 1.0, 0.0, 0.5, 1.0, 0.5, 1.0, 0.75, 0.0, 0.75, 0.0, 0.25, 0.0, 0.0, 0.0, 0.0, 0.0, 0.25, 1.0, 0.75, 1.0, 1.0, 1.0, 1.0, 1.0, 0.75, 1.0, 0.0, 1.0, 0.25, 1.0, 0.25, 1.0, 0.0, 0.0, 0.75, 0.0, 1.0, 1.0, 1.0, 1.0, 0.75, 0.0, 0.75, 1.0, 0.75, 1.0, 1.0, 0.0, 1.0, 0.0, 0.5, 0.0, 0.75, 1.0, 0.75, 1.0, 0.5, 0.0, 0.0, 1.0, 0.0, 1.0, 0.0, 0.0, 0.0, 0.0, 0.75, 0.0, 0.5, 0.0, 0.5, 0.0, 0.75, 0.0, 0.0, 1.0, 0.0, 1.0, 0.25, 0.0, 0.25, 0.0, 0.5, 0.0, 0.25, 0.0, 0.25, 0.0, 0.5, 1.0, 0.25, 1.0, 0.5, 1.0, 0.5, 1.0, 0.25, 0.0, 0.25, 0.0, 0.5, 1.0, 0.5, 1.0, 0.25, 0.0, 0.25, 1.0, 0.25, 1.0, 0.5, 0.0, 0.5, 0.0, 0.0, 0.0, 0.25, 1.0, 0.25, 1.0, 0.0, 1.0, 0.5, 1.0, 0.75, 1.0, 0.75, 1.0, 0.5, 0.0, 1.0, 0.0, 0.75, 0.0, 0.75, 0.0, 1.0, 1.0, 1.0, 0.0, 1.0, 0.0, 1.0, 1.0, 1.0, 0.0, 0.5, 1.0, 0.5, 1.0, 0.75, 0.0, 0.75, 0.0, 0.25, 0.0, 0.0, 0.0, 0.0, 0.0, 0.25, 1.0, 0.75, 1.0, 1.0, 1.0, 1.0, 1.0, 0.75, 1.0, 0.0, 1.0, 0.25, 1.0, 0.25, 1.0, 0.0, 0.0, 0.75, 0.0, 1.0, 1.0, 1.0, 1.0, 0.75, 0.0, 0.75, 1.0, 0.75, 1.0, 1.0, 0.0, 1.0, 0.0, 0.5, 0.0, 0.75, 1.0, 0.75, 1.0, 0.5, 0.0, 0.0, 1.0, 0.0, 1.0, 0.0, 0.0, 0.0, 0.0, 0.75, 0.0, 0.5, 0.0, 0.5, 0.0, 0.75, 0.0, 0.0, 1.0, 0.0, 1.0, 0.25, 0.0, 0.25, 0.0, 0.5, 0.0, 0.25, 0.0, 0.25, 0.0, 0.5, 1.0, 0.25, 1.0, 0.5, 1.0, 0.5, 1.0, 0.25, 0.0, 0.25, 0.0, 0.5, 1.0, 0.5, 1.0, 0.25, 0.0, 0.25, 1.0, 0.25, 1.0, 0.5, 0.0, 0.5, 0.0, 0.0, 0.0, 0.25, 1.0, 0.25, 1.0, 0.0, 1.0, 0.5, 1.0, 0.75, 1.0, 0.75, 1.0, 0.5, 0.0, 1.0, 0.0, 0.75, 0.0, 0.75, 0.0, 1.0, 1.0, 1.0, 0.0, 1.0, 0.0, 1.0, 1.0, 1.0, 0.0, 0.5, 1.0, 0.5, 1.0, 0.75, 0.0, 0.75, 0.0, 0.25, 0.0, 0.0, 0.0, 0.0, 0.0, 0.25, 1.0, 0.75, 1.0, 1.0, 1.0, 1.0, 1.0, 0.75, 1.0, 0.0, 1.0, 0.25, 1.0, 0.25, 1.0, 0.0, 0.0, 0.75, 0.0, 1.0, 1.0, 1.0, 1.0, 0.75, 0.0, 0.75, 1.0, 0.75, 1.0, 1.0, 0.0, 1.0, 0.0, 0.5, 0.0, 0.75, 1.0, 0.75, 1.0, 0.5, 0.0, 0.0, 1.0, 0.0, 1.0, 0.0, 0.0, 0.0, 0.0, 0.75, 0.0, 0.5, 0.0, 0.5, 0.0, 0.75])
me_plane.materials.append(mat_grass_green)
me_plane.materials.append(mat_grass_yellow)
me_plane.use_remesh_preserve_volume = False
me_plane.use_remesh_preserve_attributes = False
me_plane.use_mirror_vertex_groups = False
me_plane.update()
me_icosphere = bpy.data.meshes.new('Icosphere')
me_icosphere.from_pydata([(0.5386, -0.558, 0.4162), (0.2877, -0.4883, 0.4045), (0.3146, -0.2457, 0.4054), (0.5256, -0.1668, 0.3958), (0.7033, -0.3458, 0.427), (0.4724, -0.3509, 0.5698), (0.6923, -0.4261, 0.2773), (0.6789, -0.2812, 0.2993), (0.4724, -0.5543, 0.2929), (0.6136, -0.5416, 0.2863), (0.2526, -0.4261, 0.2773), (0.3313, -0.5416, 0.2863), (0.3552, -0.1707, 0.315), (0.266, -0.2812, 0.2993), (0.5897, -0.1707, 0.315), (0.4724, -0.1525, 0.3106), (0.6425, -0.478, 0.4275), (0.4084, -0.5515, 0.4364), (0.2579, -0.3477, 0.4416), (0.4226, -0.1817, 0.4115), (0.6182, -0.2613, 0.4183), (0.5104, -0.4768, 0.5276), (0.6029, -0.3494, 0.5103), (0.3613, -0.4249, 0.521), (0.3656, -0.2729, 0.5145), (0.5086, -0.243, 0.4933)], [], [(0, 16, 21), (1, 17, 23), (2, 18, 24), (3, 19, 25), (4, 20, 22), (22, 25, 5), (22, 20, 25), (20, 3, 25), (25, 24, 5), (25, 19, 24), (19, 2, 24), (24, 23, 5), (24, 18, 23), (18, 1, 23), (23, 21, 5), (23, 17, 21), (17, 0, 21), (21, 22, 5), (21, 16, 22), (16, 4, 22), (7, 20, 4), (7, 14, 20), (14, 3, 20), (15, 19, 3), (15, 12, 19), (12, 2, 19), (13, 18, 2), (13, 10, 18), (10, 1, 18), (11, 17, 1), (11, 8, 17), (8, 0, 17), (9, 16, 0), (9, 6, 16), (6, 4, 16), (14, 15, 3), (12, 13, 2), (7, 6, 9, 8, 11, 10, 13, 12, 15, 14), (10, 11, 1), (8, 9, 0), (6, 7, 4)])
_uv = me_icosphere.uv_layers.new(name='UVMap')
_uv.uv.foreach_set('vector', [0.7244, 0.9845, 0.7339, 0.8454, 0.8794, 0.9441, 0.4238, 0.4804, 0.3179, 0.5808, 0.2857, 0.4042, 0.4548, 0.229, 0.4272, 0.3435, 0.3201, 0.2361, 0.1702, 0.6753, 0.0596, 0.661, 0.1491, 0.5525, 0.7583, 0.7152, 0.834, 0.6226, 0.8794, 0.7639, 0.2621, 0.4512, 0.1491, 0.5525, 0.1197, 0.4258, 0.2621, 0.4512, 0.2854, 0.5928, 0.1491, 0.5525, 0.2854, 0.5928, 0.1702, 0.6753, 0.1491, 0.5525, 0.1491, 0.5525, 0.000177, 0.507, 0.1197, 0.4258, 0.1491, 0.5525, 0.0596, 0.661, 0.000177, 0.507, 0.415, 0.09757, 0.4548, 0.229, 0.3201, 0.2361, 0.000177, 0.507, 0.006523, 0.338, 0.1197, 0.4258, 0.3201, 0.2361, 0.4272, 0.3435, 0.2857, 0.4042, 0.4272, 0.3435, 0.4238, 0.4804, 0.2857, 0.4042, 0.006523, 0.338, 0.1764, 0.2987, 0.1197, 0.4258, 0.006523, 0.338, 0.06126, 0.1708, 0.1764, 0.2987, 0.06126, 0.1708, 0.2048, 0.1459, 0.1764, 0.2987, 0.1764, 0.2987, 0.2621, 0.4512, 0.1197, 0.4258, 0.8794, 0.9441, 0.7339, 0.8454, 0.8794, 0.7639, 0.7339, 0.8454, 0.7583, 0.7152, 0.8794, 0.7639, 0.6811, 0.5936, 0.834, 0.6226, 0.7583, 0.7152, 0.6811, 0.5936, 0.7872, 0.4678, 0.834, 0.6226, 0.2541, 0.7451, 0.1702, 0.6753, 0.2854, 0.5928, 0.1252, 0.7728, 0.0596, 0.661, 0.1702, 0.6753, 0.5037, 0.000177, 0.5455, 0.1281, 0.415, 0.09757, 0.5455, 0.1281, 0.4548, 0.229, 0.415, 0.09757, 0.5747, 0.2865, 0.4272, 0.3435, 0.4548, 0.229, 0.5747, 0.2865, 0.5747, 0.4527, 0.4272, 0.3435, 0.5747, 0.4527, 0.4238, 0.4804, 0.4272, 0.3435, 0.5063, 0.5976, 0.3179, 0.5808, 0.4238, 0.4804, 0.5063, 0.5976, 0.4149, 0.7274, 0.3179, 0.5808, 0.1291, 0.0112, 0.2048, 0.1459, 0.06126, 0.1708, 0.5751, 0.8996, 0.7339, 0.8454, 0.7244, 0.9845, 0.5751, 0.8996, 0.591, 0.739, 0.7339, 0.8454, 0.591, 0.739, 0.7583, 0.7152, 0.7339, 0.8454, 0.2541, 0.7451, 0.1252, 0.7728, 0.1702, 0.6753, 0.5455, 0.1281, 0.5747, 0.2865, 0.4548, 0.229, 0.7293, 0.002958, 0.8852, 0.000177, 0.9998, 0.0945, 0.9998, 0.2448, 0.9752, 0.3932, 0.8467, 0.4675, 0.6934, 0.4393, 0.5831, 0.3354, 0.5751, 0.2099, 0.6035, 0.08734, 0.5747, 0.4527, 0.5063, 0.5976, 0.4238, 0.4804, 0.1291, 0.0112, 0.2854, 0.000177, 0.2048, 0.1459, 0.591, 0.739, 0.6811, 0.5936, 0.7583, 0.7152])
me_icosphere.materials.append(mat_material_002)
me_icosphere.use_remesh_preserve_volume = False
me_icosphere.use_remesh_preserve_attributes = False
me_icosphere.use_mirror_vertex_groups = False
me_icosphere.update()

# ---- objects
ob_light = bpy.data.objects.new('Light', light_light)
ob_camera = bpy.data.objects.new('Camera', cam_camera)
ob_tile = bpy.data.objects.new('tile', me_circle)
ob_grass = bpy.data.objects.new('grass', me_plane)
ob_icosphere = bpy.data.objects.new('Icosphere', me_icosphere)

# ---- transforms, parenting, visibility, modifiers, constraints
ob_light.location = (4.256, -2.408, 5.904)
ob_light.rotation_euler = (0.6503, 0.05522, 1.866)
ob_light.lock_rotations_4d = False
ob_light.empty_display_type = 'ARROWS'
ob_light.color = (0.0, 0.0, 0.0, 0.0)
ob_light.lineart.crease_threshold = 0.0
ob_camera.location = (7.359, -6.926, 4.958)
ob_camera.rotation_euler = (1.109, 0.0, 0.8149)
ob_camera.lock_rotations_4d = False
ob_camera.empty_display_type = 'ARROWS'
ob_camera.color = (0.0, 0.0, 0.0, 0.0)
ob_camera.display_type = 'WIRE'
ob_camera.lineart.crease_threshold = 0.0
ob_tile.location = (0.0, 0.0, 0.0)
ob_tile.lineart.crease_threshold = 0.0
ob_grass.location = (0.0, 0.0, 0.0)
ob_grass.lineart.crease_threshold = 0.0
_m = ob_grass.modifiers.new('Decimate', 'DECIMATE')
ob_icosphere.location = (0.0, 0.0, 0.0)
ob_icosphere.lineart.crease_threshold = 0.0
_m = ob_icosphere.modifiers.new('Decimate', 'DECIMATE')
_m.ratio = 0.5623

# ---- collection membership
col_collection.objects.link(ob_light)
col_collection.objects.link(ob_camera)
col_tile1.objects.link(ob_tile)
col_tile1.objects.link(ob_grass)
col_tile1.objects.link(ob_icosphere)

# ---- scene / render settings (as saved in the file)
scene.camera = ob_camera
scene.frame_start = 1; scene.frame_end = 250; scene.frame_set(1)
scene.render.engine = 'BLENDER_EEVEE_NEXT'
scene.cycles.use_denoising = False
scene.cycles.samples = 128
scene.cycles.sampling_pattern = 'TABULATED_SOBOL'
scene.cycles.use_adaptive_sampling = False
scene.cycles.use_light_tree = False
scene.view_settings.view_transform = 'Filmic'
bpy.context.view_layer.update()
